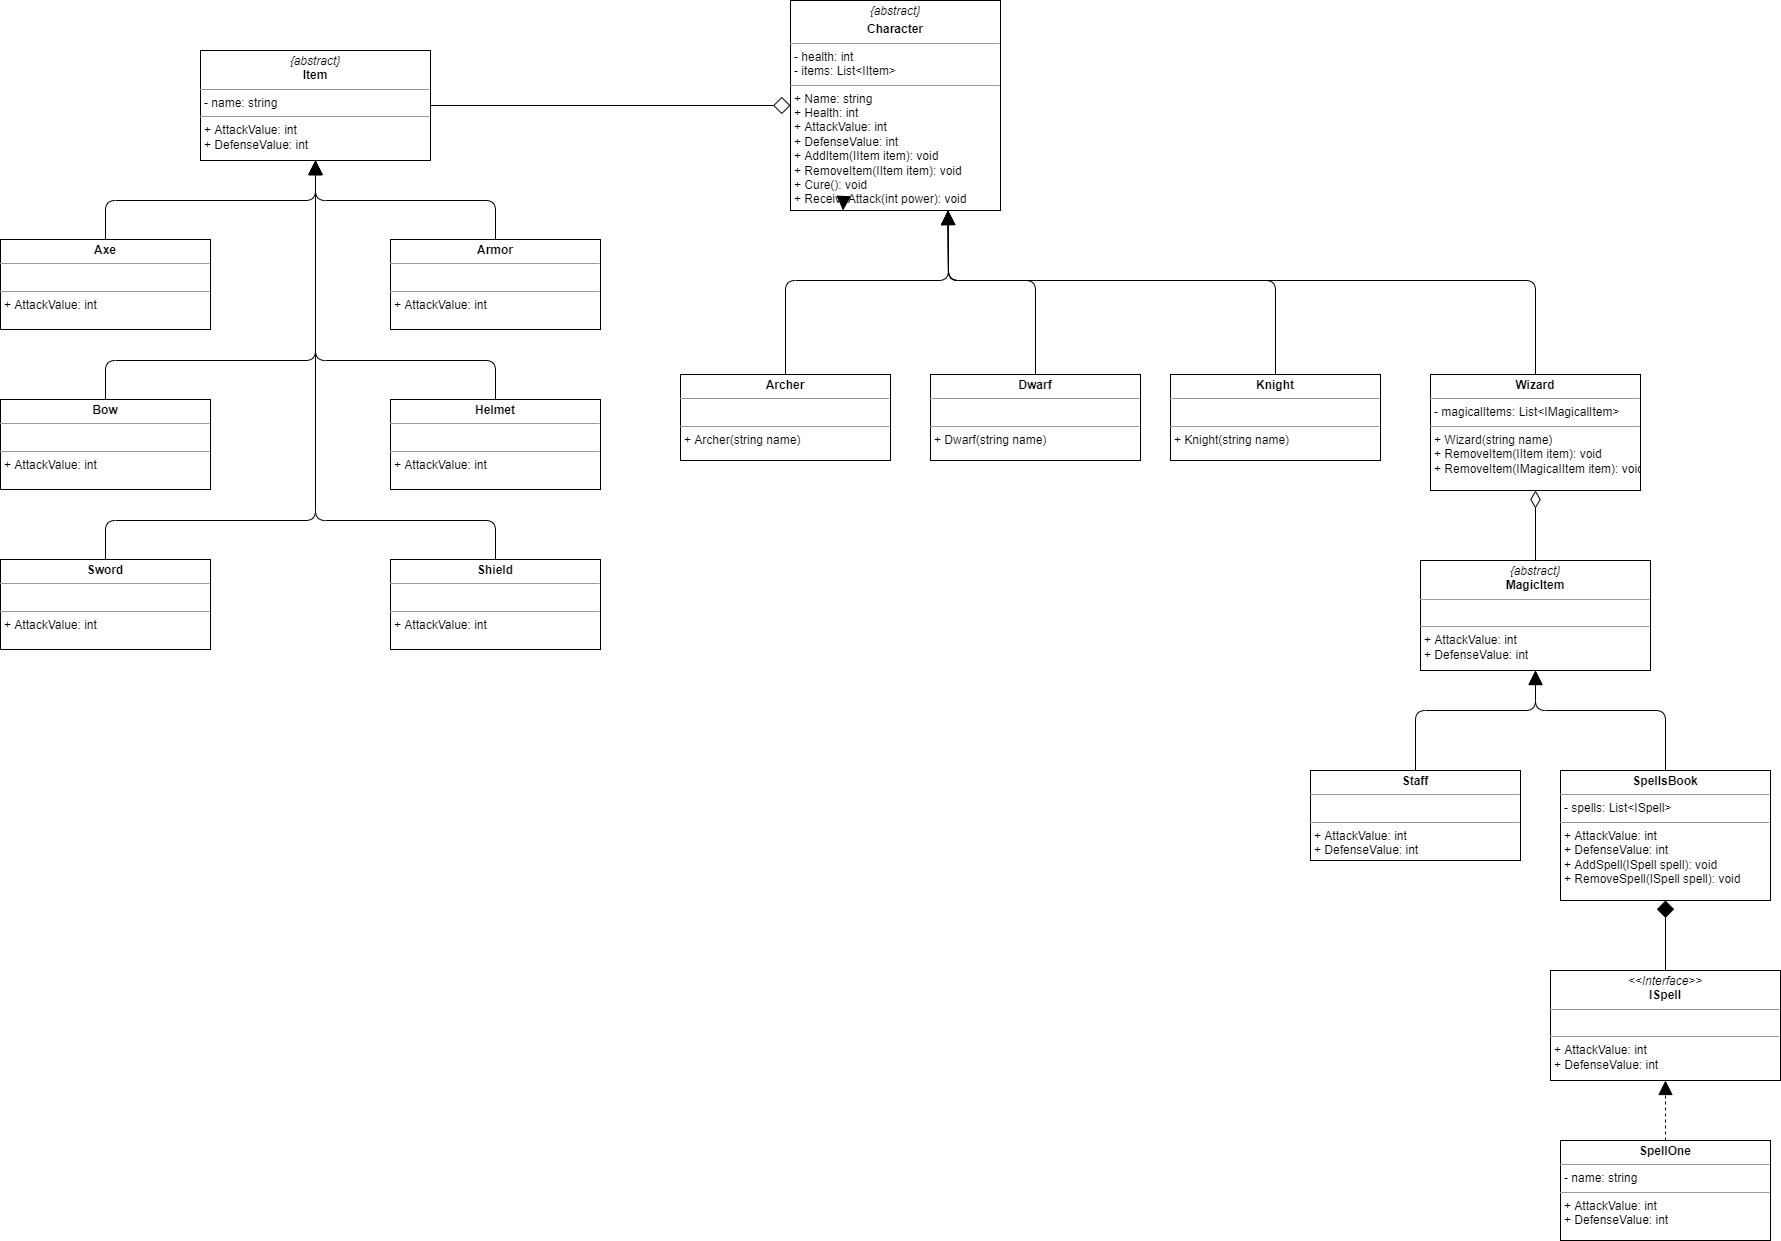

The diagram above was exported from draw.io. Its source (the exported page's mxGraphModel, read from the mxfile embedded in the PNG):
<mxGraphModel dx="813" dy="912" grid="1" gridSize="10" guides="1" tooltips="1" connect="1" arrows="1" fold="1" page="0" pageScale="1" pageWidth="827" pageHeight="1169" math="0" shadow="0">
  <root>
    <mxCell id="0" />
    <mxCell id="1" parent="0" />
    <mxCell id="2" value="&lt;p style=&quot;margin: 0px ; margin-top: 4px ; text-align: center&quot;&gt;&lt;i&gt;{abstract}&lt;/i&gt;&lt;/p&gt;&lt;p style=&quot;margin: 0px ; margin-top: 4px ; text-align: center&quot;&gt;&lt;b&gt;Character&lt;/b&gt;&lt;/p&gt;&lt;hr size=&quot;1&quot;&gt;&lt;p style=&quot;margin: 0px ; margin-left: 4px&quot;&gt;- health: int&lt;/p&gt;&lt;p style=&quot;margin: 0px ; margin-left: 4px&quot;&gt;- items: List&amp;lt;IItem&amp;gt;&lt;/p&gt;&lt;hr size=&quot;1&quot;&gt;&lt;p style=&quot;margin: 0px 0px 0px 4px&quot;&gt;+ Name: string&lt;br&gt;+ Health: int&lt;/p&gt;&lt;p style=&quot;margin: 0px 0px 0px 4px&quot;&gt;+ AttackValue: int&lt;/p&gt;&lt;p style=&quot;margin: 0px 0px 0px 4px&quot;&gt;+ DefenseValue: int&lt;/p&gt;&lt;p style=&quot;margin: 0px 0px 0px 4px&quot;&gt;+ AddItem(IItem item): void&lt;/p&gt;&lt;p style=&quot;margin: 0px 0px 0px 4px&quot;&gt;+ RemoveItem(IItem item): void&lt;/p&gt;&lt;p style=&quot;margin: 0px 0px 0px 4px&quot;&gt;+ Cure(): void&lt;/p&gt;&lt;p style=&quot;margin: 0px 0px 0px 4px&quot;&gt;+ ReceiveAttack(int power): void&lt;/p&gt;&lt;div&gt;&lt;br&gt;&lt;/div&gt;" style="verticalAlign=top;align=left;overflow=fill;fontSize=12;fontFamily=Helvetica;html=1;" parent="1" vertex="1">
      <mxGeometry x="880" y="-40" width="210" height="210" as="geometry" />
    </mxCell>
    <mxCell id="3" style="edgeStyle=none;html=1;exitX=0.5;exitY=0;exitDx=0;exitDy=0;entryX=0.75;entryY=1;entryDx=0;entryDy=0;endArrow=block;endFill=1;endSize=12;" parent="1" source="4" target="2" edge="1">
      <mxGeometry relative="1" as="geometry">
        <Array as="points">
          <mxPoint x="875" y="240" />
          <mxPoint x="1038" y="240" />
        </Array>
      </mxGeometry>
    </mxCell>
    <mxCell id="4" value="&lt;p style=&quot;margin: 0px ; margin-top: 4px ; text-align: center&quot;&gt;&lt;b&gt;Archer&lt;/b&gt;&lt;/p&gt;&lt;hr size=&quot;1&quot;&gt;&lt;p style=&quot;margin: 0px ; margin-left: 4px&quot;&gt;&lt;br&gt;&lt;/p&gt;&lt;hr size=&quot;1&quot;&gt;&lt;p style=&quot;margin: 0px 0px 0px 4px&quot;&gt;+ Archer(string name)&lt;/p&gt;&lt;p style=&quot;margin: 0px 0px 0px 4px&quot;&gt;&lt;br&gt;&lt;/p&gt;&lt;div&gt;&lt;br&gt;&lt;/div&gt;" style="verticalAlign=top;align=left;overflow=fill;fontSize=12;fontFamily=Helvetica;html=1;" parent="1" vertex="1">
      <mxGeometry x="770" y="334" width="210" height="86" as="geometry" />
    </mxCell>
    <mxCell id="5" style="edgeStyle=none;html=1;exitX=0.5;exitY=0;exitDx=0;exitDy=0;endArrow=block;endFill=1;endSize=12;entryX=0.75;entryY=1;entryDx=0;entryDy=0;" parent="1" source="6" target="2" edge="1">
      <mxGeometry relative="1" as="geometry">
        <mxPoint x="1000" y="230" as="targetPoint" />
        <Array as="points">
          <mxPoint x="1125" y="240" />
          <mxPoint x="1038" y="240" />
        </Array>
      </mxGeometry>
    </mxCell>
    <mxCell id="6" value="&lt;p style=&quot;margin: 0px ; margin-top: 4px ; text-align: center&quot;&gt;&lt;b&gt;Dwarf&lt;/b&gt;&lt;/p&gt;&lt;hr size=&quot;1&quot;&gt;&lt;p style=&quot;margin: 0px ; margin-left: 4px&quot;&gt;&lt;br&gt;&lt;/p&gt;&lt;hr size=&quot;1&quot;&gt;&lt;p style=&quot;margin: 0px 0px 0px 4px&quot;&gt;+ Dwarf(string name)&lt;/p&gt;&lt;p style=&quot;margin: 0px 0px 0px 4px&quot;&gt;&lt;br&gt;&lt;/p&gt;&lt;div&gt;&lt;br&gt;&lt;/div&gt;" style="verticalAlign=top;align=left;overflow=fill;fontSize=12;fontFamily=Helvetica;html=1;" parent="1" vertex="1">
      <mxGeometry x="1020" y="334" width="210" height="86" as="geometry" />
    </mxCell>
    <mxCell id="7" style="edgeStyle=none;html=1;exitX=0.5;exitY=0;exitDx=0;exitDy=0;entryX=0.75;entryY=1;entryDx=0;entryDy=0;endArrow=block;endFill=1;endSize=12;" parent="1" source="8" target="2" edge="1">
      <mxGeometry relative="1" as="geometry">
        <Array as="points">
          <mxPoint x="1365" y="240" />
          <mxPoint x="1038" y="240" />
        </Array>
      </mxGeometry>
    </mxCell>
    <mxCell id="8" value="&lt;p style=&quot;margin: 0px ; margin-top: 4px ; text-align: center&quot;&gt;&lt;b&gt;Knight&lt;/b&gt;&lt;/p&gt;&lt;hr size=&quot;1&quot;&gt;&lt;p style=&quot;margin: 0px ; margin-left: 4px&quot;&gt;&lt;br&gt;&lt;/p&gt;&lt;hr size=&quot;1&quot;&gt;&lt;p style=&quot;margin: 0px 0px 0px 4px&quot;&gt;+ Knight(string name)&lt;/p&gt;&lt;p style=&quot;margin: 0px 0px 0px 4px&quot;&gt;&lt;br&gt;&lt;/p&gt;&lt;div&gt;&lt;br&gt;&lt;/div&gt;" style="verticalAlign=top;align=left;overflow=fill;fontSize=12;fontFamily=Helvetica;html=1;" parent="1" vertex="1">
      <mxGeometry x="1260" y="334" width="210" height="86" as="geometry" />
    </mxCell>
    <mxCell id="11" value="&lt;p style=&quot;margin: 0px ; margin-top: 4px ; text-align: center&quot;&gt;&lt;b&gt;Wizard&lt;/b&gt;&lt;/p&gt;&lt;hr size=&quot;1&quot;&gt;&lt;p style=&quot;margin: 0px ; margin-left: 4px&quot;&gt;&lt;span&gt;- magicalItems: List&amp;lt;IMagicalItem&amp;gt;&lt;/span&gt;&lt;br&gt;&lt;/p&gt;&lt;hr size=&quot;1&quot;&gt;&lt;p style=&quot;margin: 0px 0px 0px 4px&quot;&gt;+ Wizard(string name)&lt;/p&gt;&lt;p style=&quot;margin: 0px 0px 0px 4px&quot;&gt;+ RemoveItem(IItem item): void&lt;/p&gt;&lt;p style=&quot;margin: 0px 0px 0px 4px&quot;&gt;+ RemoveItem(IMagicaIItem item): void&lt;/p&gt;&lt;p style=&quot;margin: 0px 0px 0px 4px&quot;&gt;&lt;br&gt;&lt;/p&gt;&lt;div&gt;&lt;br&gt;&lt;/div&gt;" style="verticalAlign=top;align=left;overflow=fill;fontSize=12;fontFamily=Helvetica;html=1;" parent="1" vertex="1">
      <mxGeometry x="1520" y="334" width="210" height="116" as="geometry" />
    </mxCell>
    <mxCell id="12" style="edgeStyle=none;html=1;exitX=0.5;exitY=0;exitDx=0;exitDy=0;entryX=0.5;entryY=1;entryDx=0;entryDy=0;endArrow=diamondThin;endFill=0;endSize=15;" parent="1" source="13" target="11" edge="1">
      <mxGeometry relative="1" as="geometry" />
    </mxCell>
    <mxCell id="13" value="&lt;p style=&quot;margin: 0px ; margin-top: 4px ; text-align: center&quot;&gt;&lt;i&gt;{abstract}&lt;/i&gt;&lt;br&gt;&lt;b&gt;MagicItem&lt;/b&gt;&lt;/p&gt;&lt;hr size=&quot;1&quot;&gt;&lt;p style=&quot;margin: 0px ; margin-left: 4px&quot;&gt;&lt;br&gt;&lt;/p&gt;&lt;hr size=&quot;1&quot;&gt;&lt;p style=&quot;margin: 0px 0px 0px 4px&quot;&gt;+ AttackValue: int&lt;/p&gt;&lt;p style=&quot;margin: 0px 0px 0px 4px&quot;&gt;+ DefenseValue: int&lt;/p&gt;&lt;div&gt;&lt;br&gt;&lt;/div&gt;" style="verticalAlign=top;align=left;overflow=fill;fontSize=12;fontFamily=Helvetica;html=1;" parent="1" vertex="1">
      <mxGeometry x="1510" y="520" width="230" height="110" as="geometry" />
    </mxCell>
    <mxCell id="14" style="edgeStyle=none;html=1;exitX=0.5;exitY=0;exitDx=0;exitDy=0;entryX=0.5;entryY=1;entryDx=0;entryDy=0;endArrow=block;endFill=1;endSize=12;" parent="1" source="65" target="13" edge="1">
      <mxGeometry relative="1" as="geometry">
        <Array as="points">
          <mxPoint x="1505" y="670" />
          <mxPoint x="1625" y="670" />
        </Array>
        <mxPoint x="1505" y="730" as="sourcePoint" />
      </mxGeometry>
    </mxCell>
    <mxCell id="16" style="edgeStyle=none;html=1;exitX=0.5;exitY=0;exitDx=0;exitDy=0;entryX=0.5;entryY=1;entryDx=0;entryDy=0;endArrow=block;endFill=1;endSize=12;" parent="1" source="68" target="13" edge="1">
      <mxGeometry relative="1" as="geometry">
        <mxPoint x="1620" y="620" as="targetPoint" />
        <Array as="points">
          <mxPoint x="1755" y="670" />
          <mxPoint x="1625" y="670" />
        </Array>
        <mxPoint x="1755" y="730" as="sourcePoint" />
      </mxGeometry>
    </mxCell>
    <mxCell id="18" style="edgeStyle=none;html=1;endArrow=diamond;endFill=0;endSize=15;strokeWidth=1;" parent="1" source="21" target="2" edge="1">
      <mxGeometry relative="1" as="geometry" />
    </mxCell>
    <mxCell id="21" value="&lt;p style=&quot;margin: 0px ; margin-top: 4px ; text-align: center&quot;&gt;&lt;i&gt;{abstract}&lt;/i&gt;&lt;br&gt;&lt;b&gt;Item&lt;/b&gt;&lt;/p&gt;&lt;hr size=&quot;1&quot;&gt;&lt;p style=&quot;margin: 0px ; margin-left: 4px&quot;&gt;- name: string&lt;/p&gt;&lt;hr size=&quot;1&quot;&gt;&lt;p style=&quot;margin: 0px 0px 0px 4px&quot;&gt;+ AttackValue: int&lt;/p&gt;&lt;p style=&quot;margin: 0px 0px 0px 4px&quot;&gt;+ DefenseValue: int&lt;/p&gt;&lt;div&gt;&lt;br&gt;&lt;/div&gt;" style="verticalAlign=top;align=left;overflow=fill;fontSize=12;fontFamily=Helvetica;html=1;" parent="1" vertex="1">
      <mxGeometry x="290" y="10" width="230" height="110" as="geometry" />
    </mxCell>
    <mxCell id="75" style="edgeStyle=none;html=1;endArrow=block;endFill=1;endSize=12;entryX=0.5;entryY=1;entryDx=0;entryDy=0;" edge="1" parent="1" source="27" target="21">
      <mxGeometry relative="1" as="geometry">
        <mxPoint x="390" y="190" as="targetPoint" />
        <Array as="points">
          <mxPoint x="195" y="320" />
          <mxPoint x="405" y="320" />
          <mxPoint x="405" y="160" />
        </Array>
      </mxGeometry>
    </mxCell>
    <mxCell id="27" value="&lt;p style=&quot;margin: 0px ; margin-top: 4px ; text-align: center&quot;&gt;&lt;b&gt;Bow&lt;/b&gt;&lt;/p&gt;&lt;hr size=&quot;1&quot;&gt;&lt;p style=&quot;margin: 0px ; margin-left: 4px&quot;&gt;&lt;br&gt;&lt;/p&gt;&lt;hr size=&quot;1&quot;&gt;&lt;p style=&quot;margin: 0px 0px 0px 4px&quot;&gt;+ AttackValue: int&lt;/p&gt;&lt;div&gt;&lt;br&gt;&lt;/div&gt;" style="verticalAlign=top;align=left;overflow=fill;fontSize=12;fontFamily=Helvetica;html=1;" parent="1" vertex="1">
      <mxGeometry x="90" y="359" width="210" height="90" as="geometry" />
    </mxCell>
    <mxCell id="77" style="edgeStyle=none;html=1;entryX=0.5;entryY=1;entryDx=0;entryDy=0;endArrow=block;endFill=1;endSize=12;" edge="1" parent="1" source="29" target="21">
      <mxGeometry relative="1" as="geometry">
        <Array as="points">
          <mxPoint x="195" y="480" />
          <mxPoint x="405" y="480" />
          <mxPoint x="405" y="160" />
        </Array>
      </mxGeometry>
    </mxCell>
    <mxCell id="29" value="&lt;p style=&quot;margin: 0px ; margin-top: 4px ; text-align: center&quot;&gt;&lt;b&gt;Sword&lt;/b&gt;&lt;/p&gt;&lt;hr size=&quot;1&quot;&gt;&lt;p style=&quot;margin: 0px ; margin-left: 4px&quot;&gt;&lt;br&gt;&lt;/p&gt;&lt;hr size=&quot;1&quot;&gt;&lt;p style=&quot;margin: 0px 0px 0px 4px&quot;&gt;+ AttackValue: int&lt;/p&gt;&lt;div&gt;&lt;br&gt;&lt;/div&gt;" style="verticalAlign=top;align=left;overflow=fill;fontSize=12;fontFamily=Helvetica;html=1;" parent="1" vertex="1">
      <mxGeometry x="90" y="519" width="210" height="90" as="geometry" />
    </mxCell>
    <mxCell id="73" style="edgeStyle=none;html=1;entryX=0.5;entryY=1;entryDx=0;entryDy=0;endArrow=block;endFill=1;endSize=12;" edge="1" parent="1" source="31" target="21">
      <mxGeometry relative="1" as="geometry">
        <Array as="points">
          <mxPoint x="195" y="160" />
          <mxPoint x="405" y="160" />
        </Array>
      </mxGeometry>
    </mxCell>
    <mxCell id="31" value="&lt;p style=&quot;margin: 0px ; margin-top: 4px ; text-align: center&quot;&gt;&lt;b&gt;Axe&lt;/b&gt;&lt;/p&gt;&lt;hr size=&quot;1&quot;&gt;&lt;p style=&quot;margin: 0px ; margin-left: 4px&quot;&gt;&lt;br&gt;&lt;/p&gt;&lt;hr size=&quot;1&quot;&gt;&lt;p style=&quot;margin: 0px 0px 0px 4px&quot;&gt;+ AttackValue: int&lt;/p&gt;&lt;div&gt;&lt;br&gt;&lt;/div&gt;" style="verticalAlign=top;align=left;overflow=fill;fontSize=12;fontFamily=Helvetica;html=1;" parent="1" vertex="1">
      <mxGeometry x="90" y="199" width="210" height="90" as="geometry" />
    </mxCell>
    <mxCell id="76" style="edgeStyle=none;html=1;entryX=0.5;entryY=1;entryDx=0;entryDy=0;endArrow=block;endFill=1;endSize=12;" edge="1" parent="1" source="36" target="21">
      <mxGeometry relative="1" as="geometry">
        <Array as="points">
          <mxPoint x="585" y="320" />
          <mxPoint x="405" y="320" />
          <mxPoint x="405" y="160" />
        </Array>
      </mxGeometry>
    </mxCell>
    <mxCell id="36" value="&lt;p style=&quot;margin: 0px ; margin-top: 4px ; text-align: center&quot;&gt;&lt;b&gt;Helmet&lt;/b&gt;&lt;/p&gt;&lt;hr size=&quot;1&quot;&gt;&lt;p style=&quot;margin: 0px ; margin-left: 4px&quot;&gt;&lt;br&gt;&lt;/p&gt;&lt;hr size=&quot;1&quot;&gt;&lt;p style=&quot;margin: 0px 0px 0px 4px&quot;&gt;+ AttackValue: int&lt;/p&gt;&lt;div&gt;&lt;br&gt;&lt;/div&gt;" style="verticalAlign=top;align=left;overflow=fill;fontSize=12;fontFamily=Helvetica;html=1;" parent="1" vertex="1">
      <mxGeometry x="480" y="359" width="210" height="90" as="geometry" />
    </mxCell>
    <mxCell id="78" style="edgeStyle=none;html=1;entryX=0.5;entryY=1;entryDx=0;entryDy=0;endArrow=block;endFill=1;endSize=12;" edge="1" parent="1" source="38" target="21">
      <mxGeometry relative="1" as="geometry">
        <Array as="points">
          <mxPoint x="585" y="480" />
          <mxPoint x="405" y="480" />
          <mxPoint x="405" y="160" />
        </Array>
      </mxGeometry>
    </mxCell>
    <mxCell id="38" value="&lt;p style=&quot;margin: 0px ; margin-top: 4px ; text-align: center&quot;&gt;&lt;b&gt;Shield&lt;/b&gt;&lt;/p&gt;&lt;hr size=&quot;1&quot;&gt;&lt;p style=&quot;margin: 0px ; margin-left: 4px&quot;&gt;&lt;br&gt;&lt;/p&gt;&lt;hr size=&quot;1&quot;&gt;&lt;p style=&quot;margin: 0px 0px 0px 4px&quot;&gt;+ AttackValue: int&lt;/p&gt;&lt;div&gt;&lt;br&gt;&lt;/div&gt;" style="verticalAlign=top;align=left;overflow=fill;fontSize=12;fontFamily=Helvetica;html=1;" parent="1" vertex="1">
      <mxGeometry x="480" y="519" width="210" height="90" as="geometry" />
    </mxCell>
    <mxCell id="74" style="edgeStyle=none;html=1;entryX=0.5;entryY=1;entryDx=0;entryDy=0;endArrow=block;endFill=1;endSize=12;" edge="1" parent="1" source="40" target="21">
      <mxGeometry relative="1" as="geometry">
        <Array as="points">
          <mxPoint x="585" y="160" />
          <mxPoint x="405" y="160" />
        </Array>
      </mxGeometry>
    </mxCell>
    <mxCell id="40" value="&lt;p style=&quot;margin: 0px ; margin-top: 4px ; text-align: center&quot;&gt;&lt;b&gt;Armor&lt;/b&gt;&lt;/p&gt;&lt;hr size=&quot;1&quot;&gt;&lt;p style=&quot;margin: 0px ; margin-left: 4px&quot;&gt;&lt;br&gt;&lt;/p&gt;&lt;hr size=&quot;1&quot;&gt;&lt;p style=&quot;margin: 0px 0px 0px 4px&quot;&gt;+ AttackValue: int&lt;/p&gt;&lt;div&gt;&lt;br&gt;&lt;/div&gt;" style="verticalAlign=top;align=left;overflow=fill;fontSize=12;fontFamily=Helvetica;html=1;" parent="1" vertex="1">
      <mxGeometry x="480" y="199" width="210" height="90" as="geometry" />
    </mxCell>
    <mxCell id="48" style="edgeStyle=none;html=1;exitX=0.5;exitY=0;exitDx=0;exitDy=0;entryX=0.75;entryY=1;entryDx=0;entryDy=0;endArrow=block;endFill=1;endSize=12;" parent="1" source="11" target="2" edge="1">
      <mxGeometry relative="1" as="geometry">
        <mxPoint x="1625" y="280" as="sourcePoint" />
        <mxPoint x="985" y="10" as="targetPoint" />
        <Array as="points">
          <mxPoint x="1625" y="240" />
          <mxPoint x="1038" y="240" />
        </Array>
      </mxGeometry>
    </mxCell>
    <mxCell id="51" style="edgeStyle=none;html=1;entryX=0.25;entryY=1;entryDx=0;entryDy=0;endArrow=block;endFill=1;endSize=12;" edge="1" parent="1" target="2">
      <mxGeometry relative="1" as="geometry">
        <mxPoint x="933" y="160" as="sourcePoint" />
      </mxGeometry>
    </mxCell>
    <mxCell id="65" value="&lt;p style=&quot;margin: 0px ; margin-top: 4px ; text-align: center&quot;&gt;&lt;b&gt;Staff&lt;/b&gt;&lt;/p&gt;&lt;hr size=&quot;1&quot;&gt;&lt;p style=&quot;margin: 0px ; margin-left: 4px&quot;&gt;&lt;br&gt;&lt;/p&gt;&lt;hr size=&quot;1&quot;&gt;&lt;p style=&quot;margin: 0px 0px 0px 4px&quot;&gt;+ AttackValue: int&lt;/p&gt;&lt;p style=&quot;margin: 0px 0px 0px 4px&quot;&gt;+ DefenseValue: int&lt;/p&gt;&lt;div&gt;&lt;br&gt;&lt;/div&gt;" style="verticalAlign=top;align=left;overflow=fill;fontSize=12;fontFamily=Helvetica;html=1;" vertex="1" parent="1">
      <mxGeometry x="1400" y="730" width="210" height="90" as="geometry" />
    </mxCell>
    <mxCell id="68" value="&lt;p style=&quot;margin: 0px ; margin-top: 4px ; text-align: center&quot;&gt;&lt;b&gt;SpellsBook&lt;/b&gt;&lt;/p&gt;&lt;hr size=&quot;1&quot;&gt;&lt;p style=&quot;margin: 0px ; margin-left: 4px&quot;&gt;- spells: List&amp;lt;ISpell&amp;gt;&lt;/p&gt;&lt;hr size=&quot;1&quot;&gt;&lt;p style=&quot;margin: 0px 0px 0px 4px&quot;&gt;+ AttackValue: int&lt;/p&gt;&lt;p style=&quot;margin: 0px 0px 0px 4px&quot;&gt;+ DefenseValue: int&lt;/p&gt;&lt;p style=&quot;margin: 0px 0px 0px 4px&quot;&gt;+ AddSpell(ISpell spell): void&lt;/p&gt;&lt;p style=&quot;margin: 0px 0px 0px 4px&quot;&gt;+ RemoveSpell(ISpell spell): void&lt;/p&gt;&lt;div&gt;&lt;br&gt;&lt;/div&gt;" style="verticalAlign=top;align=left;overflow=fill;fontSize=12;fontFamily=Helvetica;html=1;" vertex="1" parent="1">
      <mxGeometry x="1650" y="730" width="210" height="130" as="geometry" />
    </mxCell>
    <mxCell id="69" style="edgeStyle=none;html=1;exitX=0.5;exitY=0;exitDx=0;exitDy=0;endArrow=diamond;endFill=1;endSize=15;strokeWidth=1;" edge="1" parent="1" source="70" target="68">
      <mxGeometry relative="1" as="geometry" />
    </mxCell>
    <mxCell id="70" value="&lt;p style=&quot;margin: 0px ; margin-top: 4px ; text-align: center&quot;&gt;&lt;i&gt;&amp;lt;&amp;lt;Interface&amp;gt;&amp;gt;&lt;/i&gt;&lt;br&gt;&lt;b&gt;ISpell&lt;/b&gt;&lt;/p&gt;&lt;hr size=&quot;1&quot;&gt;&lt;p style=&quot;margin: 0px ; margin-left: 4px&quot;&gt;&lt;br&gt;&lt;/p&gt;&lt;hr size=&quot;1&quot;&gt;&lt;p style=&quot;margin: 0px 0px 0px 4px&quot;&gt;+ AttackValue: int&lt;/p&gt;&lt;p style=&quot;margin: 0px 0px 0px 4px&quot;&gt;+ DefenseValue: int&lt;/p&gt;" style="verticalAlign=top;align=left;overflow=fill;fontSize=12;fontFamily=Helvetica;html=1;" vertex="1" parent="1">
      <mxGeometry x="1640" y="930" width="230" height="110" as="geometry" />
    </mxCell>
    <mxCell id="71" style="edgeStyle=none;html=1;exitX=0.5;exitY=0;exitDx=0;exitDy=0;endArrow=block;endFill=1;endSize=12;strokeWidth=1;dashed=1;" edge="1" parent="1" source="72" target="70">
      <mxGeometry relative="1" as="geometry" />
    </mxCell>
    <mxCell id="72" value="&lt;p style=&quot;margin: 0px ; margin-top: 4px ; text-align: center&quot;&gt;&lt;b&gt;SpellOne&lt;/b&gt;&lt;/p&gt;&lt;hr size=&quot;1&quot;&gt;&lt;p style=&quot;margin: 0px ; margin-left: 4px&quot;&gt;- name: string&lt;/p&gt;&lt;hr size=&quot;1&quot;&gt;&lt;p style=&quot;margin: 0px 0px 0px 4px&quot;&gt;+ AttackValue: int&lt;/p&gt;&lt;p style=&quot;margin: 0px 0px 0px 4px&quot;&gt;+ DefenseValue: int&lt;/p&gt;&lt;div&gt;&lt;br&gt;&lt;/div&gt;" style="verticalAlign=top;align=left;overflow=fill;fontSize=12;fontFamily=Helvetica;html=1;" vertex="1" parent="1">
      <mxGeometry x="1650" y="1100" width="210" height="100" as="geometry" />
    </mxCell>
  </root>
</mxGraphModel>